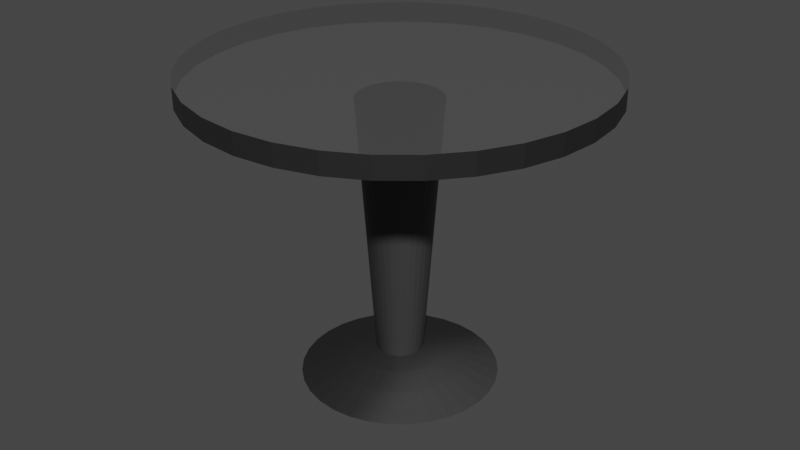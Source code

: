 # Source: Small_Table.blend  (saved by Blender 3.1.7; exported with 4.5.12 LTS)
import bpy
from mathutils import Matrix  # noqa: F401  (used for matrix-valued properties, if any)

bpy.ops.wm.read_factory_settings(use_empty=True)
scene = bpy.context.scene
scene.name = 'Scene'

# ---- collections
col_collection = bpy.data.collections.new('Collection'); scene.collection.children.link(col_collection)

# ---- materials (node trees are filled in below, after node groups)
mat_material_004 = bpy.data.materials.new('Material.004')
mat_material_004.use_transparent_shadow = False
mat_material_003 = bpy.data.materials.new('Material.003')
mat_material_003.use_transparent_shadow = False
mat_material_002 = bpy.data.materials.new('Material.002')
mat_material_002.use_transparent_shadow = False
mat_material_001 = bpy.data.materials.new('Material.001')
mat_material_001.surface_render_method = 'BLENDED'
mat_material_001.blend_method = 'BLEND'
mat_material_001.use_transparent_shadow = False

# ---- material node trees
mat_material_004.use_nodes = True; mat_material_004.node_tree.nodes.clear()
_N = mat_material_004.node_tree.nodes; _L = mat_material_004.node_tree.links
n0 = _N.new('ShaderNodeBsdfPrincipled'); n0.name = 'Principled BSDF'; n0.location = (126, 333)
n0.distribution = 'GGX'
n0.subsurface_method = 'RANDOM_WALK_SKIN'
n0.inputs[3].default_value = 1.45
n0.inputs[27].default_value = (0.0, 0.0, 0.0, 1.0)
n0.inputs[28].default_value = 1.0
n1 = _N.new('ShaderNodeOutputMaterial'); n1.name = 'Material Output'; n1.location = (416, 333)
n2 = _N.new('ShaderNodeTexGradient'); n2.name = 'Gradient Texture'; n2.location = (-498, 354)
n3 = _N.new('ShaderNodeValToRGB'); n3.name = 'ColorRamp'; n3.location = (-257, 348)
n3.color_ramp.interpolation = 'B_SPLINE'
while len(n3.color_ramp.elements) > 1: n3.color_ramp.elements.remove(n3.color_ramp.elements[-1])
n3.color_ramp.elements[0].position = 0.5909; n3.color_ramp.elements[0].color = (0.016, 0.016, 0.016, 1.0)
_e = n3.color_ramp.elements.new(0.7455); _e.color = (0.04519, 0.04519, 0.04519, 1.0)
_L.new(n0.outputs[0], n1.inputs[0])
_L.new(n2.outputs[0], n3.inputs[0])
_L.new(n3.outputs[0], n0.inputs[0])
n1.is_active_output = True
mat_material_003.use_nodes = True; mat_material_003.node_tree.nodes.clear()
_N = mat_material_003.node_tree.nodes; _L = mat_material_003.node_tree.links
n0 = _N.new('ShaderNodeBsdfPrincipled'); n0.name = 'Principled BSDF'; n0.location = (223, 336)
n0.distribution = 'GGX'
n0.subsurface_method = 'RANDOM_WALK_SKIN'
n0.inputs[3].default_value = 1.45
n0.inputs[27].default_value = (0.0, 0.0, 0.0, 1.0)
n0.inputs[28].default_value = 1.0
n1 = _N.new('ShaderNodeOutputMaterial'); n1.name = 'Material Output'; n1.location = (513, 336)
n2 = _N.new('ShaderNodeTexGradient'); n2.name = 'Gradient Texture'; n2.location = (-446, 338)
n3 = _N.new('ShaderNodeValToRGB'); n3.name = 'ColorRamp'; n3.location = (-205, 340)
n3.color_ramp.interpolation = 'B_SPLINE'
while len(n3.color_ramp.elements) > 1: n3.color_ramp.elements.remove(n3.color_ramp.elements[-1])
n3.color_ramp.elements[0].position = 0.2682; n3.color_ramp.elements[0].color = (0.016, 0.016, 0.016, 1.0)
_e = n3.color_ramp.elements.new(0.75); _e.color = (0.04519, 0.04519, 0.04519, 1.0)
_L.new(n0.outputs[0], n1.inputs[0])
_L.new(n2.outputs[0], n3.inputs[0])
_L.new(n3.outputs[0], n0.inputs[0])
n1.is_active_output = True
mat_material_002.use_nodes = True; mat_material_002.node_tree.nodes.clear()
_N = mat_material_002.node_tree.nodes; _L = mat_material_002.node_tree.links
n0 = _N.new('ShaderNodeBsdfPrincipled'); n0.name = 'Principled BSDF'; n0.location = (10, 300)
n0.distribution = 'GGX'
n0.subsurface_method = 'RANDOM_WALK_SKIN'
n0.inputs[0].default_value = (0.016, 0.016, 0.016, 1.0)
n0.inputs[3].default_value = 1.45
n0.inputs[27].default_value = (0.0, 0.0, 0.0, 1.0)
n0.inputs[28].default_value = 1.0
n1 = _N.new('ShaderNodeOutputMaterial'); n1.name = 'Material Output'; n1.location = (300, 300)
_L.new(n0.outputs[0], n1.inputs[0])
n1.is_active_output = True
mat_material_001.use_nodes = True; mat_material_001.node_tree.nodes.clear()
_N = mat_material_001.node_tree.nodes; _L = mat_material_001.node_tree.links
n0 = _N.new('ShaderNodeBsdfPrincipled'); n0.name = 'Principled BSDF'; n0.location = (10, 300)
n0.distribution = 'GGX'
n0.subsurface_method = 'RANDOM_WALK_SKIN'
n0.inputs[3].default_value = 1.45
n0.inputs[27].default_value = (0.0, 0.0, 0.0, 1.0)
n0.inputs[28].default_value = 1.0
n1 = _N.new('ShaderNodeOutputMaterial'); n1.name = 'Material Output'; n1.location = (550, 300)
n2 = _N.new('ShaderNodeMixShader'); n2.name = 'Mix Shader'; n2.location = (330, 298)
n2.inputs[0].default_value = 0.908
n3 = _N.new('ShaderNodeBsdfTransparent'); n3.name = 'Transparent BSDF'; n3.location = (120, 437)
n3.inputs[0].default_value = (0.53, 0.53, 0.53, 0.0)
_L.new(n2.outputs[0], n1.inputs[0])
_L.new(n0.outputs[0], n2.inputs[1])
_L.new(n3.outputs[0], n2.inputs[2])
n1.is_active_output = True

# ---- world
world_world = bpy.data.worlds.new('World'); scene.world = world_world
world_world.use_nodes = True; world_world.node_tree.nodes.clear()
_N = world_world.node_tree.nodes; _L = world_world.node_tree.links
n0 = _N.new('ShaderNodeOutputWorld'); n0.name = 'World Output'; n0.location = (300, 300)
n1 = _N.new('ShaderNodeBackground'); n1.name = 'Background'; n1.location = (10, 300)
n1.inputs[0].default_value = (0.05088, 0.05088, 0.05088, 1.0)
_L.new(n1.outputs[0], n0.inputs[0])
n0.is_active_output = True
world_world.color = (0.05088, 0.05088, 0.05088)
world_world.use_sun_shadow = False
world_world.sun_shadow_jitter_overblur = 0.0

# ---- meshes
me_sphere = bpy.data.meshes.new('Sphere')
me_sphere.from_pydata([(4.893e-08, 0.07553, 0.7489), (5.581e-08, 0.115, 0.713), (5.928e-08, 0.1426, 0.6837), (6.04e-08, 0.1716, 0.6557), (0.01474, 0.07408, 0.7489), (0.02244, 0.1128, 0.713), (0.02783, 0.1399, 0.6837), (0.03348, 0.1683, 0.6557), (0.02891, 0.06978, 0.7489), (0.04401, 0.1062, 0.713), (0.05458, 0.1318, 0.6837), (0.06566, 0.1585, 0.6557), (0.04196, 0.0628, 0.7489), (0.06389, 0.09562, 0.713), (0.07924, 0.1186, 0.6837), (0.09533, 0.1427, 0.6557), (0.05341, 0.05341, 0.7489), (0.08132, 0.08132, 0.713), (0.1009, 0.1009, 0.6837), (0.1213, 0.1213, 0.6557), (0.0628, 0.04196, 0.7489), (0.09562, 0.06389, 0.713), (0.1186, 0.07924, 0.6837), (0.1427, 0.09533, 0.6557), (0.06978, 0.02891, 0.7489), (0.1062, 0.04401, 0.713), (0.1318, 0.05458, 0.6837), (0.1585, 0.06566, 0.6557), (0.07408, 0.01474, 0.7489), (0.1128, 0.02244, 0.713), (0.1399, 0.02783, 0.6837), (0.1683, 0.03348, 0.6557), (0.07553, -6.546e-08, 0.7489), (0.115, -8.062e-08, 0.713), (0.1426, -7.616e-08, 0.6837), (0.1716, -5.918e-08, 0.6557), (0.07408, -0.01474, 0.7489), (0.1128, -0.02244, 0.713), (0.1399, -0.02783, 0.6837), (0.1683, -0.03348, 0.6557), (0.06978, -0.02891, 0.7489), (0.1062, -0.04401, 0.713), (0.1318, -0.05458, 0.6837), (0.1585, -0.06566, 0.6557), (0.0628, -0.04196, 0.7489), (0.09562, -0.06389, 0.713), (0.1186, -0.07924, 0.6837), (0.1427, -0.09533, 0.6557), (0.05341, -0.05341, 0.7489), (0.08132, -0.08132, 0.713), (0.1009, -0.1009, 0.6837), (0.1213, -0.1213, 0.6557), (0.04196, -0.0628, 0.7489), (0.06389, -0.09562, 0.713), (0.07924, -0.1186, 0.6837), (0.09533, -0.1427, 0.6557), (0.02891, -0.06978, 0.7489), (0.04401, -0.1062, 0.713), (0.05458, -0.1318, 0.6837), (0.06566, -0.1585, 0.6557), (0.01474, -0.07408, 0.7489), (0.02244, -0.1128, 0.713), (0.02783, -0.1399, 0.6837), (0.03348, -0.1683, 0.6557), (4.976e-08, -0.07553, 0.7489), (4.75e-08, -0.115, 0.713), (4.262e-08, -0.1426, 0.6837), (7.177e-08, -0.1716, 0.6557), (-0.01474, -0.07408, 0.7489), (-0.02244, -0.1128, 0.713), (-0.02783, -0.1399, 0.6837), (-0.03348, -0.1683, 0.6557), (-0.02891, -0.06978, 0.7489), (-0.04401, -0.1062, 0.713), (-0.05458, -0.1318, 0.6837), (-0.06566, -0.1585, 0.6557), (-0.04196, -0.0628, 0.7489), (-0.06389, -0.09562, 0.713), (-0.07924, -0.1186, 0.6837), (-0.09533, -0.1427, 0.6557), (-0.05341, -0.05341, 0.7489), (-0.08132, -0.08132, 0.713), (-0.1009, -0.1009, 0.6837), (-0.1213, -0.1213, 0.6557), (-0.0628, -0.04196, 0.7489), (-0.09562, -0.06389, 0.713), (-0.1186, -0.07924, 0.6837), (-0.1427, -0.09533, 0.6557), (-6.928e-09, -9.452e-08, 0.7959), (-0.06978, -0.02891, 0.7489), (-0.1062, -0.04401, 0.713), (-0.1318, -0.05458, 0.6837), (-0.1585, -0.06566, 0.6557), (-0.07408, -0.01474, 0.7489), (-0.1128, -0.02244, 0.713), (-0.1399, -0.02783, 0.6837), (-0.1683, -0.03348, 0.6557), (-0.07553, -6.69e-08, 0.7489), (-0.115, -5.823e-08, 0.713), (-0.1426, -4.556e-08, 0.6837), (-0.1716, -7.003e-08, 0.6557), (-0.07408, 0.01474, 0.7489), (-0.1128, 0.02244, 0.713), (-0.1399, 0.02783, 0.6837), (-0.1683, 0.03348, 0.6557), (-0.06978, 0.02891, 0.7489), (-0.1062, 0.04401, 0.713), (-0.1318, 0.05458, 0.6837), (-0.1585, 0.06566, 0.6557), (-0.0628, 0.04196, 0.7489), (-0.09562, 0.06389, 0.713), (-0.1186, 0.07924, 0.6837), (-0.1427, 0.09533, 0.6557), (-0.05341, 0.05341, 0.7489), (-0.08132, 0.08132, 0.713), (-0.1009, 0.1009, 0.6837), (-0.1213, 0.1213, 0.6557), (-0.04196, 0.0628, 0.7489), (-0.06389, 0.09562, 0.713), (-0.07924, 0.1186, 0.6837), (-0.09533, 0.1427, 0.6557), (-0.02891, 0.06978, 0.7489), (-0.04401, 0.1062, 0.713), (-0.05458, 0.1318, 0.6837), (-0.06566, 0.1585, 0.6557), (-0.01474, 0.07408, 0.7489), (-0.02244, 0.1128, 0.713), (-0.02783, 0.1399, 0.6837), (-0.03348, 0.1683, 0.6557)], [], [(0, 88, 4), (1, 0, 4, 5), (2, 1, 5, 6), (3, 2, 6, 7), (4, 88, 8), (5, 4, 8, 9), (6, 5, 9, 10), (7, 6, 10, 11), (9, 8, 12, 13), (10, 9, 13, 14), (11, 10, 14, 15), (8, 88, 12), (12, 88, 16), (13, 12, 16, 17), (14, 13, 17, 18), (15, 14, 18, 19), (17, 16, 20, 21), (18, 17, 21, 22), (19, 18, 22, 23), (16, 88, 20), (20, 88, 24), (21, 20, 24, 25), (22, 21, 25, 26), (23, 22, 26, 27), (26, 25, 29, 30), (27, 26, 30, 31), (24, 88, 28), (25, 24, 28, 29), (28, 88, 32), (29, 28, 32, 33), (30, 29, 33, 34), (31, 30, 34, 35), (34, 33, 37, 38), (35, 34, 38, 39), (32, 88, 36), (33, 32, 36, 37), (36, 88, 40), (37, 36, 40, 41), (38, 37, 41, 42), (39, 38, 42, 43), (43, 42, 46, 47), (40, 88, 44), (41, 40, 44, 45), (42, 41, 45, 46), (44, 88, 48), (45, 44, 48, 49), (46, 45, 49, 50), (47, 46, 50, 51), (48, 88, 52), (49, 48, 52, 53), (50, 49, 53, 54), (51, 50, 54, 55), (52, 88, 56), (53, 52, 56, 57), (54, 53, 57, 58), (55, 54, 58, 59), (56, 88, 60), (57, 56, 60, 61), (58, 57, 61, 62), (59, 58, 62, 63), (61, 60, 64, 65), (62, 61, 65, 66), (63, 62, 66, 67), (60, 88, 64), (64, 88, 68), (65, 64, 68, 69), (66, 65, 69, 70), (67, 66, 70, 71), (69, 68, 72, 73), (70, 69, 73, 74), (71, 70, 74, 75), (68, 88, 72), (72, 88, 76), (73, 72, 76, 77), (74, 73, 77, 78), (75, 74, 78, 79), (78, 77, 81, 82), (79, 78, 82, 83), (76, 88, 80), (77, 76, 80, 81), (80, 88, 84), (81, 80, 84, 85), (82, 81, 85, 86), (83, 82, 86, 87), (87, 86, 91, 92), (84, 88, 89), (85, 84, 89, 90), (86, 85, 90, 91), (89, 88, 93), (90, 89, 93, 94), (91, 90, 94, 95), (92, 91, 95, 96), (96, 95, 99, 100), (93, 88, 97), (94, 93, 97, 98), (95, 94, 98, 99), (97, 88, 101), (98, 97, 101, 102), (99, 98, 102, 103), (100, 99, 103, 104), (101, 88, 105), (102, 101, 105, 106), (103, 102, 106, 107), (104, 103, 107, 108), (105, 88, 109), (106, 105, 109, 110), (107, 106, 110, 111), (108, 107, 111, 112), (109, 88, 113), (110, 109, 113, 114), (111, 110, 114, 115), (112, 111, 115, 116), (114, 113, 117, 118), (115, 114, 118, 119), (116, 115, 119, 120), (113, 88, 117), (117, 88, 121), (118, 117, 121, 122), (119, 118, 122, 123), (120, 119, 123, 124), (123, 122, 126, 127), (124, 123, 127, 128), (121, 88, 125), (122, 121, 125, 126), (125, 88, 0), (126, 125, 0, 1), (127, 126, 1, 2), (128, 127, 2, 3)])
_uv = me_sphere.uv_layers.new(name='UVMap')
_uv.uv.foreach_set('vector', [0.75, 0.9375, 0.7344, 1.0, 0.7188, 0.9375, 0.75, 0.875, 0.75, 0.9375, 0.7188, 0.9375, 0.7188, 0.875, 0.75, 0.8125, 0.75, 0.875, 0.7188, 0.875, 0.7188, 0.8125, 0.75, 0.75, 0.75, 0.8125, 0.7188, 0.8125, 0.7188, 0.75, 0.7188, 0.9375, 0.7031, 1.0, 0.6875, 0.9375, 0.7188, 0.875, 0.7188, 0.9375, 0.6875, 0.9375, 0.6875, 0.875, 0.7188, 0.8125, 0.7188, 0.875, 0.6875, 0.875, 0.6875, 0.8125, 0.7188, 0.75, 0.7188, 0.8125, 0.6875, 0.8125, 0.6875, 0.75, 0.6875, 0.875, 0.6875, 0.9375, 0.6562, 0.9375, 0.6562, 0.875, 0.6875, 0.8125, 0.6875, 0.875, 0.6562, 0.875, 0.6562, 0.8125, 0.6875, 0.75, 0.6875, 0.8125, 0.6562, 0.8125, 0.6562, 0.75, 0.6875, 0.9375, 0.6719, 1.0, 0.6562, 0.9375, 0.6562, 0.9375, 0.6406, 1.0, 0.625, 0.9375, 0.6562, 0.875, 0.6562, 0.9375, 0.625, 0.9375, 0.625, 0.875, 0.6562, 0.8125, 0.6562, 0.875, 0.625, 0.875, 0.625, 0.8125, 0.6562, 0.75, 0.6562, 0.8125, 0.625, 0.8125, 0.625, 0.75, 0.625, 0.875, 0.625, 0.9375, 0.5937, 0.9375, 0.5937, 0.875, 0.625, 0.8125, 0.625, 0.875, 0.5937, 0.875, 0.5938, 0.8125, 0.625, 0.75, 0.625, 0.8125, 0.5938, 0.8125, 0.5938, 0.75, 0.625, 0.9375, 0.6094, 1.0, 0.5937, 0.9375, 0.5937, 0.9375, 0.5781, 1.0, 0.5625, 0.9375, 0.5937, 0.875, 0.5937, 0.9375, 0.5625, 0.9375, 0.5625, 0.875, 0.5938, 0.8125, 0.5937, 0.875, 0.5625, 0.875, 0.5625, 0.8125, 0.5938, 0.75, 0.5938, 0.8125, 0.5625, 0.8125, 0.5625, 0.75, 0.5625, 0.8125, 0.5625, 0.875, 0.5312, 0.875, 0.5312, 0.8125, 0.5625, 0.75, 0.5625, 0.8125, 0.5312, 0.8125, 0.5312, 0.75, 0.5625, 0.9375, 0.5469, 1.0, 0.5312, 0.9375, 0.5625, 0.875, 0.5625, 0.9375, 0.5312, 0.9375, 0.5312, 0.875, 0.5312, 0.9375, 0.5156, 1.0, 0.5, 0.9375, 0.5312, 0.875, 0.5312, 0.9375, 0.5, 0.9375, 0.5, 0.875, 0.5312, 0.8125, 0.5312, 0.875, 0.5, 0.875, 0.5, 0.8125, 0.5312, 0.75, 0.5312, 0.8125, 0.5, 0.8125, 0.5, 0.75, 0.5, 0.8125, 0.5, 0.875, 0.4687, 0.875, 0.4687, 0.8125, 0.5, 0.75, 0.5, 0.8125, 0.4687, 0.8125, 0.4688, 0.75, 0.5, 0.9375, 0.4844, 1.0, 0.4687, 0.9375, 0.5, 0.875, 0.5, 0.9375, 0.4687, 0.9375, 0.4687, 0.875, 0.4687, 0.9375, 0.4531, 1.0, 0.4375, 0.9375, 0.4687, 0.875, 0.4687, 0.9375, 0.4375, 0.9375, 0.4375, 0.875, 0.4687, 0.8125, 0.4687, 0.875, 0.4375, 0.875, 0.4375, 0.8125, 0.4688, 0.75, 0.4687, 0.8125, 0.4375, 0.8125, 0.4375, 0.75, 0.4375, 0.75, 0.4375, 0.8125, 0.4062, 0.8125, 0.4062, 0.75, 0.4375, 0.9375, 0.4219, 1.0, 0.4062, 0.9375, 0.4375, 0.875, 0.4375, 0.9375, 0.4062, 0.9375, 0.4062, 0.875, 0.4375, 0.8125, 0.4375, 0.875, 0.4062, 0.875, 0.4062, 0.8125, 0.4062, 0.9375, 0.3906, 1.0, 0.375, 0.9375, 0.4062, 0.875, 0.4062, 0.9375, 0.375, 0.9375, 0.375, 0.875, 0.4062, 0.8125, 0.4062, 0.875, 0.375, 0.875, 0.375, 0.8125, 0.4062, 0.75, 0.4062, 0.8125, 0.375, 0.8125, 0.375, 0.75, 0.375, 0.9375, 0.3594, 1.0, 0.3437, 0.9375, 0.375, 0.875, 0.375, 0.9375, 0.3437, 0.9375, 0.3438, 0.875, 0.375, 0.8125, 0.375, 0.875, 0.3438, 0.875, 0.3438, 0.8125, 0.375, 0.75, 0.375, 0.8125, 0.3438, 0.8125, 0.3438, 0.75, 0.3437, 0.9375, 0.3281, 1.0, 0.3125, 0.9375, 0.3438, 0.875, 0.3437, 0.9375, 0.3125, 0.9375, 0.3125, 0.875, 0.3438, 0.8125, 0.3438, 0.875, 0.3125, 0.875, 0.3125, 0.8125, 0.3438, 0.75, 0.3438, 0.8125, 0.3125, 0.8125, 0.3125, 0.75, 0.3125, 0.9375, 0.2969, 1.0, 0.2812, 0.9375, 0.3125, 0.875, 0.3125, 0.9375, 0.2812, 0.9375, 0.2812, 0.875, 0.3125, 0.8125, 0.3125, 0.875, 0.2812, 0.875, 0.2812, 0.8125, 0.3125, 0.75, 0.3125, 0.8125, 0.2812, 0.8125, 0.2812, 0.75, 0.2812, 0.875, 0.2812, 0.9375, 0.25, 0.9375, 0.25, 0.875, 0.2812, 0.8125, 0.2812, 0.875, 0.25, 0.875, 0.25, 0.8125, 0.2812, 0.75, 0.2812, 0.8125, 0.25, 0.8125, 0.25, 0.75, 0.2812, 0.9375, 0.2656, 1.0, 0.25, 0.9375, 0.25, 0.9375, 0.2344, 1.0, 0.2188, 0.9375, 0.25, 0.875, 0.25, 0.9375, 0.2188, 0.9375, 0.2188, 0.875, 0.25, 0.8125, 0.25, 0.875, 0.2188, 0.875, 0.2188, 0.8125, 0.25, 0.75, 0.25, 0.8125, 0.2188, 0.8125, 0.2188, 0.75, 0.2188, 0.875, 0.2188, 0.9375, 0.1875, 0.9375, 0.1875, 0.875, 0.2188, 0.8125, 0.2188, 0.875, 0.1875, 0.875, 0.1875, 0.8125, 0.2188, 0.75, 0.2188, 0.8125, 0.1875, 0.8125, 0.1875, 0.75, 0.2188, 0.9375, 0.2031, 1.0, 0.1875, 0.9375, 0.1875, 0.9375, 0.1719, 1.0, 0.1563, 0.9375, 0.1875, 0.875, 0.1875, 0.9375, 0.1563, 0.9375, 0.1563, 0.875, 0.1875, 0.8125, 0.1875, 0.875, 0.1563, 0.875, 0.1562, 0.8125, 0.1875, 0.75, 0.1875, 0.8125, 0.1562, 0.8125, 0.1563, 0.75, 0.1562, 0.8125, 0.1563, 0.875, 0.125, 0.875, 0.125, 0.8125, 0.1563, 0.75, 0.1562, 0.8125, 0.125, 0.8125, 0.125, 0.75, 0.1563, 0.9375, 0.1406, 1.0, 0.125, 0.9375, 0.1563, 0.875, 0.1563, 0.9375, 0.125, 0.9375, 0.125, 0.875, 0.125, 0.9375, 0.1094, 1.0, 0.09375, 0.9375, 0.125, 0.875, 0.125, 0.9375, 0.09375, 0.9375, 0.09375, 0.875, 0.125, 0.8125, 0.125, 0.875, 0.09375, 0.875, 0.09375, 0.8125, 0.125, 0.75, 0.125, 0.8125, 0.09375, 0.8125, 0.09375, 0.75, 0.09375, 0.75, 0.09375, 0.8125, 0.0625, 0.8125, 0.0625, 0.75, 0.09375, 0.9375, 0.07813, 1.0, 0.0625, 0.9375, 0.09375, 0.875, 0.09375, 0.9375, 0.0625, 0.9375, 0.0625, 0.875, 0.09375, 0.8125, 0.09375, 0.875, 0.0625, 0.875, 0.0625, 0.8125, 0.0625, 0.9375, 0.04688, 1.0, 0.03125, 0.9375, 0.0625, 0.875, 0.0625, 0.9375, 0.03125, 0.9375, 0.03125, 0.875, 0.0625, 0.8125, 0.0625, 0.875, 0.03125, 0.875, 0.03125, 0.8125, 0.0625, 0.75, 0.0625, 0.8125, 0.03125, 0.8125, 0.03125, 0.75, 0.03125, 0.75, 0.03125, 0.8125, 0.0, 0.8125, 2.98e-08, 0.75, 0.03125, 0.9375, 0.01563, 1.0, 8.941e-08, 0.9375, 0.03125, 0.875, 0.03125, 0.9375, 8.941e-08, 0.9375, 2.98e-08, 0.875, 0.03125, 0.8125, 0.03125, 0.875, 2.98e-08, 0.875, 0.0, 0.8125, 1.0, 0.9375, 0.9844, 1.0, 0.9688, 0.9375, 1.0, 0.875, 1.0, 0.9375, 0.9688, 0.9375, 0.9688, 0.875, 1.0, 0.8125, 1.0, 0.875, 0.9688, 0.875, 0.9688, 0.8125, 1.0, 0.75, 1.0, 0.8125, 0.9688, 0.8125, 0.9688, 0.75, 0.9688, 0.9375, 0.9531, 1.0, 0.9375, 0.9375, 0.9688, 0.875, 0.9688, 0.9375, 0.9375, 0.9375, 0.9375, 0.875, 0.9688, 0.8125, 0.9688, 0.875, 0.9375, 0.875, 0.9375, 0.8125, 0.9688, 0.75, 0.9688, 0.8125, 0.9375, 0.8125, 0.9375, 0.75, 0.9375, 0.9375, 0.9219, 1.0, 0.9062, 0.9375, 0.9375, 0.875, 0.9375, 0.9375, 0.9062, 0.9375, 0.9062, 0.875, 0.9375, 0.8125, 0.9375, 0.875, 0.9062, 0.875, 0.9062, 0.8125, 0.9375, 0.75, 0.9375, 0.8125, 0.9062, 0.8125, 0.9062, 0.75, 0.9062, 0.9375, 0.8906, 1.0, 0.875, 0.9375, 0.9062, 0.875, 0.9062, 0.9375, 0.875, 0.9375, 0.875, 0.875, 0.9062, 0.8125, 0.9062, 0.875, 0.875, 0.875, 0.875, 0.8125, 0.9062, 0.75, 0.9062, 0.8125, 0.875, 0.8125, 0.875, 0.75, 0.875, 0.875, 0.875, 0.9375, 0.8438, 0.9375, 0.8438, 0.875, 0.875, 0.8125, 0.875, 0.875, 0.8438, 0.875, 0.8438, 0.8125, 0.875, 0.75, 0.875, 0.8125, 0.8438, 0.8125, 0.8438, 0.75, 0.875, 0.9375, 0.8594, 1.0, 0.8438, 0.9375, 0.8438, 0.9375, 0.8281, 1.0, 0.8125, 0.9375, 0.8438, 0.875, 0.8438, 0.9375, 0.8125, 0.9375, 0.8125, 0.875, 0.8438, 0.8125, 0.8438, 0.875, 0.8125, 0.875, 0.8125, 0.8125, 0.8438, 0.75, 0.8438, 0.8125, 0.8125, 0.8125, 0.8125, 0.75, 0.8125, 0.8125, 0.8125, 0.875, 0.7812, 0.875, 0.7812, 0.8125, 0.8125, 0.75, 0.8125, 0.8125, 0.7812, 0.8125, 0.7812, 0.75, 0.8125, 0.9375, 0.7969, 1.0, 0.7812, 0.9375, 0.8125, 0.875, 0.8125, 0.9375, 0.7812, 0.9375, 0.7812, 0.875, 0.7812, 0.9375, 0.7656, 1.0, 0.75, 0.9375, 0.7812, 0.875, 0.7812, 0.9375, 0.75, 0.9375, 0.75, 0.875, 0.7812, 0.8125, 0.7812, 0.875, 0.75, 0.875, 0.75, 0.8125, 0.7812, 0.75, 0.7812, 0.8125, 0.75, 0.8125, 0.75, 0.75])
me_sphere.materials.append(mat_material_004)
me_sphere.use_remesh_fix_poles = True
me_sphere.use_remesh_preserve_attributes = False
me_sphere.update()
me_cylinder = bpy.data.meshes.new('Cylinder')
me_cylinder.from_pydata([(-2.002e-09, 0.6512, -1.012), (6.552e-09, 1.185, 6.76), (0.127, 0.6387, -1.012), (0.2311, 1.162, 6.76), (0.2492, 0.6016, -1.012), (0.4534, 1.095, 6.76), (0.3618, 0.5414, -1.012), (0.6582, 0.9851, 6.76), (0.4604, 0.4604, -1.012), (0.8378, 0.8378, 6.76), (0.5414, 0.3618, -1.012), (0.9851, 0.6582, 6.76), (0.6016, 0.2492, -1.012), (1.095, 0.4534, 6.76), (0.6387, 0.127, -1.012), (1.162, 0.2311, 6.76), (0.6512, -3.647e-08, -1.012), (1.185, -3.525e-08, 6.76), (0.6387, -0.127, -1.012), (1.162, -0.2311, 6.76), (0.6016, -0.2492, -1.012), (1.095, -0.4534, 6.76), (0.5414, -0.3618, -1.012), (0.9851, -0.6582, 6.76), (0.4604, -0.4604, -1.012), (0.8378, -0.8378, 6.76), (0.3618, -0.5414, -1.012), (0.6582, -0.9851, 6.76), (0.2492, -0.6016, -1.012), (0.4534, -1.095, 6.76), (0.127, -0.6387, -1.012), (0.2311, -1.162, 6.76), (-5.893e-08, -0.6512, -1.012), (-9.702e-08, -1.185, 6.76), (-0.127, -0.6387, -1.012), (-0.2311, -1.162, 6.76), (-0.2492, -0.6016, -1.012), (-0.4534, -1.095, 6.76), (-0.3618, -0.5414, -1.012), (-0.6582, -0.9851, 6.76), (-0.4604, -0.4604, -1.012), (-0.8378, -0.8378, 6.76), (-0.5414, -0.3618, -1.012), (-0.9851, -0.6582, 6.76), (-0.6016, -0.2492, -1.012), (-1.095, -0.4534, 6.76), (-0.6387, -0.127, -1.012), (-1.162, -0.2311, 6.76), (-0.6512, -2.421e-10, -1.012), (-1.185, 3.067e-08, 6.76), (-0.6387, 0.127, -1.012), (-1.162, 0.2311, 6.76), (-0.6016, 0.2492, -1.012), (-1.095, 0.4534, 6.76), (-0.5414, 0.3618, -1.012), (-0.9851, 0.6582, 6.76), (-0.4604, 0.4604, -1.012), (-0.8378, 0.8378, 6.76), (-0.3618, 0.5414, -1.012), (-0.6582, 0.9851, 6.76), (-0.2492, 0.6016, -1.012), (-0.4534, 1.095, 6.76), (-0.127, 0.6387, -1.012), (-0.2311, 1.162, 6.76)], [], [(0, 1, 3, 2), (2, 3, 5, 4), (4, 5, 7, 6), (6, 7, 9, 8), (8, 9, 11, 10), (10, 11, 13, 12), (12, 13, 15, 14), (14, 15, 17, 16), (16, 17, 19, 18), (18, 19, 21, 20), (20, 21, 23, 22), (22, 23, 25, 24), (24, 25, 27, 26), (26, 27, 29, 28), (28, 29, 31, 30), (30, 31, 33, 32), (32, 33, 35, 34), (34, 35, 37, 36), (36, 37, 39, 38), (38, 39, 41, 40), (40, 41, 43, 42), (42, 43, 45, 44), (44, 45, 47, 46), (46, 47, 49, 48), (48, 49, 51, 50), (50, 51, 53, 52), (52, 53, 55, 54), (54, 55, 57, 56), (56, 57, 59, 58), (58, 59, 61, 60), (3, 1, 63, 61, 59, 57, 55, 53, 51, 49, 47, 45, 43, 41, 39, 37, 35, 33, 31, 29, 27, 25, 23, 21, 19, 17, 15, 13, 11, 9, 7, 5), (60, 61, 63, 62), (62, 63, 1, 0), (0, 2, 4, 6, 8, 10, 12, 14, 16, 18, 20, 22, 24, 26, 28, 30, 32, 34, 36, 38, 40, 42, 44, 46, 48, 50, 52, 54, 56, 58, 60, 62)])
_uv = me_cylinder.uv_layers.new(name='UVMap')
_uv.uv.foreach_set('vector', [1.0, 0.5, 1.0, 1.0, 0.9688, 1.0, 0.9688, 0.5, 0.9688, 0.5, 0.9688, 1.0, 0.9375, 1.0, 0.9375, 0.5, 0.9375, 0.5, 0.9375, 1.0, 0.9062, 1.0, 0.9062, 0.5, 0.9062, 0.5, 0.9062, 1.0, 0.875, 1.0, 0.875, 0.5, 0.875, 0.5, 0.875, 1.0, 0.8438, 1.0, 0.8438, 0.5, 0.8438, 0.5, 0.8438, 1.0, 0.8125, 1.0, 0.8125, 0.5, 0.8125, 0.5, 0.8125, 1.0, 0.7812, 1.0, 0.7812, 0.5, 0.7812, 0.5, 0.7812, 1.0, 0.75, 1.0, 0.75, 0.5, 0.75, 0.5, 0.75, 1.0, 0.7188, 1.0, 0.7188, 0.5, 0.7188, 0.5, 0.7188, 1.0, 0.6875, 1.0, 0.6875, 0.5, 0.6875, 0.5, 0.6875, 1.0, 0.6562, 1.0, 0.6562, 0.5, 0.6562, 0.5, 0.6562, 1.0, 0.625, 1.0, 0.625, 0.5, 0.625, 0.5, 0.625, 1.0, 0.5938, 1.0, 0.5938, 0.5, 0.5938, 0.5, 0.5938, 1.0, 0.5625, 1.0, 0.5625, 0.5, 0.5625, 0.5, 0.5625, 1.0, 0.5312, 1.0, 0.5312, 0.5, 0.5312, 0.5, 0.5312, 1.0, 0.5, 1.0, 0.5, 0.5, 0.5, 0.5, 0.5, 1.0, 0.4688, 1.0, 0.4688, 0.5, 0.4688, 0.5, 0.4688, 1.0, 0.4375, 1.0, 0.4375, 0.5, 0.4375, 0.5, 0.4375, 1.0, 0.4062, 1.0, 0.4062, 0.5, 0.4062, 0.5, 0.4062, 1.0, 0.375, 1.0, 0.375, 0.5, 0.375, 0.5, 0.375, 1.0, 0.3438, 1.0, 0.3438, 0.5, 0.3438, 0.5, 0.3438, 1.0, 0.3125, 1.0, 0.3125, 0.5, 0.3125, 0.5, 0.3125, 1.0, 0.2812, 1.0, 0.2812, 0.5, 0.2812, 0.5, 0.2812, 1.0, 0.25, 1.0, 0.25, 0.5, 0.25, 0.5, 0.25, 1.0, 0.2188, 1.0, 0.2188, 0.5, 0.2188, 0.5, 0.2188, 1.0, 0.1875, 1.0, 0.1875, 0.5, 0.1875, 0.5, 0.1875, 1.0, 0.1562, 1.0, 0.1562, 0.5, 0.1562, 0.5, 0.1562, 1.0, 0.125, 1.0, 0.125, 0.5, 0.125, 0.5, 0.125, 1.0, 0.09375, 1.0, 0.09375, 0.5, 0.09375, 0.5, 0.09375, 1.0, 0.0625, 1.0, 0.0625, 0.5, 0.2968, 0.4854, 0.25, 0.49, 0.2032, 0.4854, 0.1582, 0.4717, 0.1167, 0.4496, 0.08029, 0.4197, 0.05045, 0.3833, 0.02827, 0.3418, 0.01461, 0.2968, 0.01, 0.25, 0.01461, 0.2032, 0.02827, 0.1582, 0.05045, 0.1167, 0.08029, 0.08029, 0.1167, 0.05045, 0.1582, 0.02827, 0.2032, 0.01461, 0.25, 0.01, 0.2968, 0.01461, 0.3418, 0.02827, 0.3833, 0.05045, 0.4197, 0.08029, 0.4496, 0.1167, 0.4717, 0.1582, 0.4854, 0.2032, 0.49, 0.25, 0.4854, 0.2968, 0.4717, 0.3418, 0.4496, 0.3833, 0.4197, 0.4197, 0.3833, 0.4496, 0.3418, 0.4717, 0.0625, 0.5, 0.0625, 1.0, 0.03125, 1.0, 0.03125, 0.5, 0.03125, 0.5, 0.03125, 1.0, 0.0, 1.0, 0.0, 0.5, 0.75, 0.49, 0.7968, 0.4854, 0.8418, 0.4717, 0.8833, 0.4496, 0.9197, 0.4197, 0.9496, 0.3833, 0.9717, 0.3418, 0.9854, 0.2968, 0.99, 0.25, 0.9854, 0.2032, 0.9717, 0.1582, 0.9496, 0.1167, 0.9197, 0.08029, 0.8833, 0.05045, 0.8418, 0.02827, 0.7968, 0.01461, 0.75, 0.01, 0.7032, 0.01461, 0.6582, 0.02827, 0.6167, 0.05045, 0.5803, 0.08029, 0.5504, 0.1167, 0.5283, 0.1582, 0.5146, 0.2032, 0.51, 0.25, 0.5146, 0.2968, 0.5283, 0.3418, 0.5504, 0.3833, 0.5803, 0.4197, 0.6167, 0.4496, 0.6582, 0.4717, 0.7032, 0.4854])
me_cylinder.materials.append(mat_material_003)
me_cylinder.use_remesh_fix_poles = True
me_cylinder.use_remesh_preserve_attributes = False
me_cylinder.update()
me_cylinder_001 = bpy.data.meshes.new('Cylinder.001')
me_cylinder_001.from_pydata([(0.0, 1.0, -1.0), (0.0, 1.0, 1.0), (0.1951, 0.9808, -1.0), (0.1951, 0.9808, 1.0), (0.3827, 0.9239, -1.0), (0.3827, 0.9239, 1.0), (0.5556, 0.8315, -1.0), (0.5556, 0.8315, 1.0), (0.7071, 0.7071, -1.0), (0.7071, 0.7071, 1.0), (0.8315, 0.5556, -1.0), (0.8315, 0.5556, 1.0), (0.9239, 0.3827, -1.0), (0.9239, 0.3827, 1.0), (0.9808, 0.1951, -1.0), (0.9808, 0.1951, 1.0), (1.0, -4.371e-08, -1.0), (1.0, -4.371e-08, 1.0), (0.9808, -0.1951, -1.0), (0.9808, -0.1951, 1.0), (0.9239, -0.3827, -1.0), (0.9239, -0.3827, 1.0), (0.8315, -0.5556, -1.0), (0.8315, -0.5556, 1.0), (0.7071, -0.7071, -1.0), (0.7071, -0.7071, 1.0), (0.5556, -0.8315, -1.0), (0.5556, -0.8315, 1.0), (0.3827, -0.9239, -1.0), (0.3827, -0.9239, 1.0), (0.1951, -0.9808, -1.0), (0.1951, -0.9808, 1.0), (-8.742e-08, -1.0, -1.0), (-8.742e-08, -1.0, 1.0), (-0.1951, -0.9808, -1.0), (-0.1951, -0.9808, 1.0), (-0.3827, -0.9239, -1.0), (-0.3827, -0.9239, 1.0), (-0.5556, -0.8315, -1.0), (-0.5556, -0.8315, 1.0), (-0.7071, -0.7071, -1.0), (-0.7071, -0.7071, 1.0), (-0.8315, -0.5556, -1.0), (-0.8315, -0.5556, 1.0), (-0.9239, -0.3827, -1.0), (-0.9239, -0.3827, 1.0), (-0.9808, -0.1951, -1.0), (-0.9808, -0.1951, 1.0), (-1.0, 1.192e-08, -1.0), (-1.0, 1.192e-08, 1.0), (-0.9808, 0.1951, -1.0), (-0.9808, 0.1951, 1.0), (-0.9239, 0.3827, -1.0), (-0.9239, 0.3827, 1.0), (-0.8315, 0.5556, -1.0), (-0.8315, 0.5556, 1.0), (-0.7071, 0.7071, -1.0), (-0.7071, 0.7071, 1.0), (-0.5556, 0.8315, -1.0), (-0.5556, 0.8315, 1.0), (-0.3827, 0.9239, -1.0), (-0.3827, 0.9239, 1.0), (-0.1951, 0.9808, -1.0), (-0.1951, 0.9808, 1.0)], [], [(0, 1, 3, 2), (2, 3, 5, 4), (4, 5, 7, 6), (6, 7, 9, 8), (8, 9, 11, 10), (10, 11, 13, 12), (12, 13, 15, 14), (14, 15, 17, 16), (16, 17, 19, 18), (18, 19, 21, 20), (20, 21, 23, 22), (22, 23, 25, 24), (24, 25, 27, 26), (26, 27, 29, 28), (28, 29, 31, 30), (30, 31, 33, 32), (32, 33, 35, 34), (34, 35, 37, 36), (36, 37, 39, 38), (38, 39, 41, 40), (40, 41, 43, 42), (42, 43, 45, 44), (44, 45, 47, 46), (46, 47, 49, 48), (48, 49, 51, 50), (50, 51, 53, 52), (52, 53, 55, 54), (54, 55, 57, 56), (56, 57, 59, 58), (58, 59, 61, 60), (60, 61, 63, 62), (62, 63, 1, 0)])
_uv = me_cylinder_001.uv_layers.new(name='UVMap')
_uv.uv.foreach_set('vector', [1.0, 0.5, 1.0, 1.0, 0.9688, 1.0, 0.9688, 0.5, 0.9688, 0.5, 0.9688, 1.0, 0.9375, 1.0, 0.9375, 0.5, 0.9375, 0.5, 0.9375, 1.0, 0.9062, 1.0, 0.9062, 0.5, 0.9062, 0.5, 0.9062, 1.0, 0.875, 1.0, 0.875, 0.5, 0.875, 0.5, 0.875, 1.0, 0.8438, 1.0, 0.8438, 0.5, 0.8438, 0.5, 0.8438, 1.0, 0.8125, 1.0, 0.8125, 0.5, 0.8125, 0.5, 0.8125, 1.0, 0.7812, 1.0, 0.7812, 0.5, 0.7812, 0.5, 0.7812, 1.0, 0.75, 1.0, 0.75, 0.5, 0.75, 0.5, 0.75, 1.0, 0.7188, 1.0, 0.7188, 0.5, 0.7188, 0.5, 0.7188, 1.0, 0.6875, 1.0, 0.6875, 0.5, 0.6875, 0.5, 0.6875, 1.0, 0.6562, 1.0, 0.6562, 0.5, 0.6562, 0.5, 0.6562, 1.0, 0.625, 1.0, 0.625, 0.5, 0.625, 0.5, 0.625, 1.0, 0.5938, 1.0, 0.5938, 0.5, 0.5938, 0.5, 0.5938, 1.0, 0.5625, 1.0, 0.5625, 0.5, 0.5625, 0.5, 0.5625, 1.0, 0.5312, 1.0, 0.5312, 0.5, 0.5312, 0.5, 0.5312, 1.0, 0.5, 1.0, 0.5, 0.5, 0.5, 0.5, 0.5, 1.0, 0.4688, 1.0, 0.4688, 0.5, 0.4688, 0.5, 0.4688, 1.0, 0.4375, 1.0, 0.4375, 0.5, 0.4375, 0.5, 0.4375, 1.0, 0.4062, 1.0, 0.4062, 0.5, 0.4062, 0.5, 0.4062, 1.0, 0.375, 1.0, 0.375, 0.5, 0.375, 0.5, 0.375, 1.0, 0.3438, 1.0, 0.3438, 0.5, 0.3438, 0.5, 0.3438, 1.0, 0.3125, 1.0, 0.3125, 0.5, 0.3125, 0.5, 0.3125, 1.0, 0.2812, 1.0, 0.2812, 0.5, 0.2812, 0.5, 0.2812, 1.0, 0.25, 1.0, 0.25, 0.5, 0.25, 0.5, 0.25, 1.0, 0.2188, 1.0, 0.2188, 0.5, 0.2188, 0.5, 0.2188, 1.0, 0.1875, 1.0, 0.1875, 0.5, 0.1875, 0.5, 0.1875, 1.0, 0.1562, 1.0, 0.1562, 0.5, 0.1562, 0.5, 0.1562, 1.0, 0.125, 1.0, 0.125, 0.5, 0.125, 0.5, 0.125, 1.0, 0.09375, 1.0, 0.09375, 0.5, 0.09375, 0.5, 0.09375, 1.0, 0.0625, 1.0, 0.0625, 0.5, 0.0625, 0.5, 0.0625, 1.0, 0.03125, 1.0, 0.03125, 0.5, 0.03125, 0.5, 0.03125, 1.0, 0.0, 1.0, 0.0, 0.5])
me_cylinder_001.materials.append(mat_material_002)
me_cylinder_001.use_remesh_fix_poles = True
me_cylinder_001.use_remesh_preserve_attributes = False
me_cylinder_001.update()
me_cylinder_002 = bpy.data.meshes.new('Cylinder.002')
me_cylinder_002.from_pydata([(0.0, 1.0, -1.0), (0.0, 1.0, 1.0), (0.1951, 0.9808, -1.0), (0.1951, 0.9808, 1.0), (0.3827, 0.9239, -1.0), (0.3827, 0.9239, 1.0), (0.5556, 0.8315, -1.0), (0.5556, 0.8315, 1.0), (0.7071, 0.7071, -1.0), (0.7071, 0.7071, 1.0), (0.8315, 0.5556, -1.0), (0.8315, 0.5556, 1.0), (0.9239, 0.3827, -1.0), (0.9239, 0.3827, 1.0), (0.9808, 0.1951, -1.0), (0.9808, 0.1951, 1.0), (1.0, -4.371e-08, -1.0), (1.0, -4.371e-08, 1.0), (0.9808, -0.1951, -1.0), (0.9808, -0.1951, 1.0), (0.9239, -0.3827, -1.0), (0.9239, -0.3827, 1.0), (0.8315, -0.5556, -1.0), (0.8315, -0.5556, 1.0), (0.7071, -0.7071, -1.0), (0.7071, -0.7071, 1.0), (0.5556, -0.8315, -1.0), (0.5556, -0.8315, 1.0), (0.3827, -0.9239, -1.0), (0.3827, -0.9239, 1.0), (0.1951, -0.9808, -1.0), (0.1951, -0.9808, 1.0), (-8.742e-08, -1.0, -1.0), (-8.742e-08, -1.0, 1.0), (-0.1951, -0.9808, -1.0), (-0.1951, -0.9808, 1.0), (-0.3827, -0.9239, -1.0), (-0.3827, -0.9239, 1.0), (-0.5556, -0.8315, -1.0), (-0.5556, -0.8315, 1.0), (-0.7071, -0.7071, -1.0), (-0.7071, -0.7071, 1.0), (-0.8315, -0.5556, -1.0), (-0.8315, -0.5556, 1.0), (-0.9239, -0.3827, -1.0), (-0.9239, -0.3827, 1.0), (-0.9808, -0.1951, -1.0), (-0.9808, -0.1951, 1.0), (-1.0, 1.192e-08, -1.0), (-1.0, 1.192e-08, 1.0), (-0.9808, 0.1951, -1.0), (-0.9808, 0.1951, 1.0), (-0.9239, 0.3827, -1.0), (-0.9239, 0.3827, 1.0), (-0.8315, 0.5556, -1.0), (-0.8315, 0.5556, 1.0), (-0.7071, 0.7071, -1.0), (-0.7071, 0.7071, 1.0), (-0.5556, 0.8315, -1.0), (-0.5556, 0.8315, 1.0), (-0.3827, 0.9239, -1.0), (-0.3827, 0.9239, 1.0), (-0.1951, 0.9808, -1.0), (-0.1951, 0.9808, 1.0)], [], [(3, 1, 63, 61, 59, 57, 55, 53, 51, 49, 47, 45, 43, 41, 39, 37, 35, 33, 31, 29, 27, 25, 23, 21, 19, 17, 15, 13, 11, 9, 7, 5), (0, 2, 4, 6, 8, 10, 12, 14, 16, 18, 20, 22, 24, 26, 28, 30, 32, 34, 36, 38, 40, 42, 44, 46, 48, 50, 52, 54, 56, 58, 60, 62)])
_uv = me_cylinder_002.uv_layers.new(name='UVMap')
_uv.uv.foreach_set('vector', [0.2968, 0.4854, 0.25, 0.49, 0.2032, 0.4854, 0.1582, 0.4717, 0.1167, 0.4496, 0.08029, 0.4197, 0.05045, 0.3833, 0.02827, 0.3418, 0.01461, 0.2968, 0.01, 0.25, 0.01461, 0.2032, 0.02827, 0.1582, 0.05045, 0.1167, 0.08029, 0.08029, 0.1167, 0.05045, 0.1582, 0.02827, 0.2032, 0.01461, 0.25, 0.01, 0.2968, 0.01461, 0.3418, 0.02827, 0.3833, 0.05045, 0.4197, 0.08029, 0.4496, 0.1167, 0.4717, 0.1582, 0.4854, 0.2032, 0.49, 0.25, 0.4854, 0.2968, 0.4717, 0.3418, 0.4496, 0.3833, 0.4197, 0.4197, 0.3833, 0.4496, 0.3418, 0.4717, 0.75, 0.49, 0.7968, 0.4854, 0.8418, 0.4717, 0.8833, 0.4496, 0.9197, 0.4197, 0.9496, 0.3833, 0.9717, 0.3418, 0.9854, 0.2968, 0.99, 0.25, 0.9854, 0.2032, 0.9717, 0.1582, 0.9496, 0.1167, 0.9197, 0.08029, 0.8833, 0.05045, 0.8418, 0.02827, 0.7968, 0.01461, 0.75, 0.01, 0.7032, 0.01461, 0.6582, 0.02827, 0.6167, 0.05045, 0.5803, 0.08029, 0.5504, 0.1167, 0.5283, 0.1582, 0.5146, 0.2032, 0.51, 0.25, 0.5146, 0.2968, 0.5283, 0.3418, 0.5504, 0.3833, 0.5803, 0.4197, 0.6167, 0.4496, 0.6582, 0.4717, 0.7032, 0.4854])
me_cylinder_002.materials.append(mat_material_001)
me_cylinder_002.use_remesh_fix_poles = True
me_cylinder_002.use_remesh_preserve_attributes = False
me_cylinder_002.update()

# ---- objects
ob_sphere = bpy.data.objects.new('Sphere', me_sphere)
ob_cylinder = bpy.data.objects.new('Cylinder', me_cylinder)
ob_cylinder_001 = bpy.data.objects.new('Cylinder.001', me_cylinder_001)
ob_cylinder_002 = bpy.data.objects.new('Cylinder.002', me_cylinder_002)

# ---- transforms, parenting, visibility, modifiers, constraints
ob_sphere.location = (0.0, 0.0, -0.4625)
ob_sphere.scale = (1.799, 1.799, 0.716)
ob_cylinder.location = (0.0, 0.0, 0.1656)
ob_cylinder.scale = (0.1095, 0.1095, 0.1095)
ob_cylinder_001.location = (0.0, 0.0, 0.9683)
ob_cylinder_001.scale = (0.6251, 0.6251, 0.03247)
ob_cylinder_002.location = (0.0, 0.0, 0.9683)
ob_cylinder_002.scale = (0.6251, 0.6251, 0.03247)

# ---- collection membership
col_collection.objects.link(ob_sphere)
col_collection.objects.link(ob_cylinder)
col_collection.objects.link(ob_cylinder_001)
col_collection.objects.link(ob_cylinder_002)

# ---- scene / render settings (as saved in the file)
scene.frame_start = 1; scene.frame_end = 250; scene.frame_set(1)
scene.render.engine = 'BLENDER_EEVEE_NEXT'
scene.cycles.sampling_pattern = 'TABULATED_SOBOL'
scene.cycles.use_light_tree = False
scene.view_settings.view_transform = 'Filmic'
bpy.context.view_layer.update()

# ---- added for rendering (the .blend has no active camera and no usable light): camera, sun
cam_auto = bpy.data.cameras.new('AutoCamera')
cam_auto.lens = 50.0
cam_auto.sensor_width = 36.0
cam_auto.clip_end = 1000.0
ob_auto_camera = bpy.data.objects.new('AutoCamera', cam_auto)
scene.collection.objects.link(ob_auto_camera)
ob_auto_camera.location = (1.87657, -2.25188, 2.00507)
ob_auto_camera.rotation_euler = (1.09748, -7.21219e-08, 0.694738)
scene.camera = ob_auto_camera
light_auto_sun = bpy.data.lights.new('AutoSun', 'SUN')
light_auto_sun.energy = 3.0
light_auto_sun.angle = 0.0523599
ob_auto_sun = bpy.data.objects.new('AutoSun', light_auto_sun)
scene.collection.objects.link(ob_auto_sun)
ob_auto_sun.rotation_euler = (0.872665, 0.174533, 0.523599)
bpy.context.view_layer.update()
